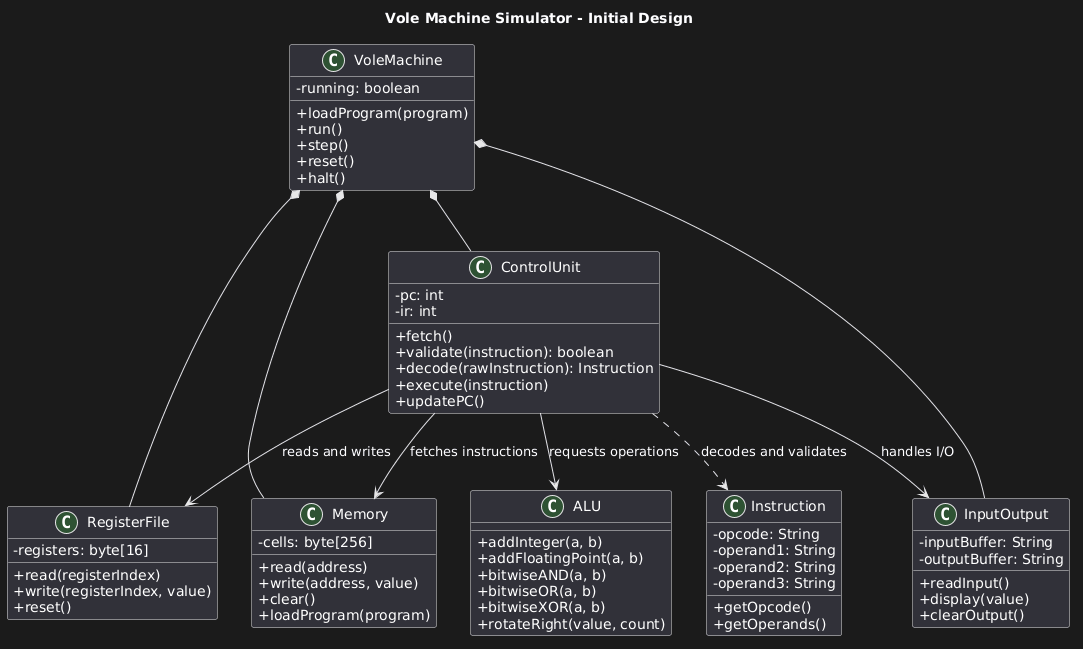

The diagram above was rendered by PlantUML. Its source (embedded in the PNG):
@startuml
title Vole Machine Simulator - Initial Design

skinparam classAttributeIconSize 0

class VoleMachine {
    - running: boolean
    + loadProgram(program)
    + run()
    + step()
    + reset()
    + halt()
}

class RegisterFile {
    - registers: byte[16]
    + read(registerIndex)
    + write(registerIndex, value)
    + reset()
}

class Memory {
    - cells: byte[256]
    + read(address)
    + write(address, value)
    + clear()
    + loadProgram(program)
}

class ControlUnit {
    - pc: int
    - ir: int
    + fetch()
    + validate(instruction): boolean
    + decode(rawInstruction): Instruction
    + execute(instruction)
    + updatePC()
}

class ALU {
    + addInteger(a, b)
    + addFloatingPoint(a, b)
    + bitwiseAND(a, b)
    + bitwiseOR(a, b)
    + bitwiseXOR(a, b)
    + rotateRight(value, count)
}

class Instruction {
    - opcode: String
    - operand1: String
    - operand2: String
    - operand3: String
    + getOpcode()
    + getOperands()
}

class InputOutput {
    - inputBuffer: String
    - outputBuffer: String
    + readInput()
    + display(value)
    + clearOutput()
}

VoleMachine *-- RegisterFile
VoleMachine *-- Memory
VoleMachine *-- ControlUnit
VoleMachine *-- InputOutput

ControlUnit ..> Instruction : decodes and validates
ControlUnit --> Memory : fetches instructions
ControlUnit --> RegisterFile : reads and writes
ControlUnit --> ALU : requests operations
ControlUnit --> InputOutput : handles I/O
@enduml